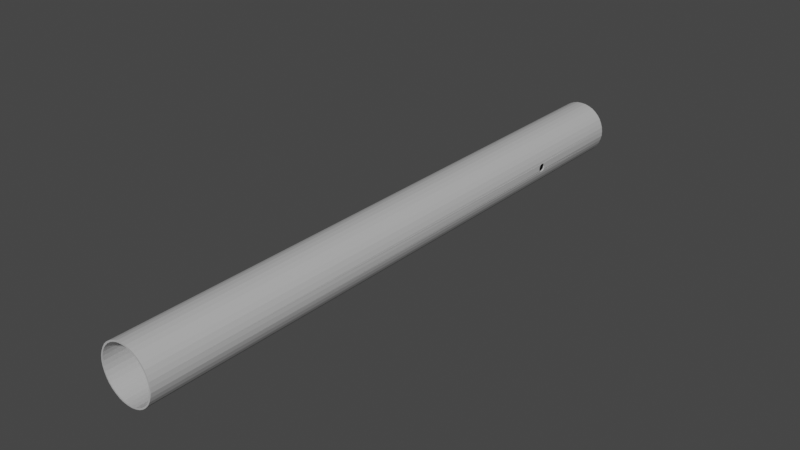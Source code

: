 # Source: tube.blend  (saved by Blender 3.1.7; exported with 4.5.12 LTS)
import bpy
from mathutils import Matrix  # noqa: F401  (used for matrix-valued properties, if any)

bpy.ops.wm.read_factory_settings(use_empty=True)
scene = bpy.context.scene
scene.name = 'Scene'

# ---- collections
col_collection = bpy.data.collections.new('Collection'); scene.collection.children.link(col_collection)

# ---- materials (node trees are filled in below, after node groups)
mat_material_001 = bpy.data.materials.new('Material.001')
mat_material_001.use_transparent_shadow = False

# ---- material node trees
mat_material_001.use_nodes = True; mat_material_001.node_tree.nodes.clear()
_N = mat_material_001.node_tree.nodes; _L = mat_material_001.node_tree.links
n0 = _N.new('ShaderNodeBsdfPrincipled'); n0.name = 'Principled BSDF'; n0.location = (10, 300)
n0.distribution = 'GGX'
n0.subsurface_method = 'RANDOM_WALK_SKIN'
n0.inputs[0].default_value = (0.4969, 0.4969, 0.4969, 1.0)
n0.inputs[3].default_value = 1.45
n0.inputs[27].default_value = (0.0, 0.0, 0.0, 1.0)
n0.inputs[28].default_value = 1.0
n1 = _N.new('ShaderNodeOutputMaterial'); n1.name = 'Material Output'; n1.location = (300, 300)
_L.new(n0.outputs[0], n1.inputs[0])
n1.is_active_output = True

# ---- world
world_world = bpy.data.worlds.new('World'); scene.world = world_world
world_world.use_nodes = True; world_world.node_tree.nodes.clear()
_N = world_world.node_tree.nodes; _L = world_world.node_tree.links
n0 = _N.new('ShaderNodeOutputWorld'); n0.name = 'World Output'; n0.location = (300, 300)
n1 = _N.new('ShaderNodeBackground'); n1.name = 'Background'; n1.location = (10, 300)
n1.inputs[0].default_value = (0.05088, 0.05088, 0.05088, 1.0)
_L.new(n1.outputs[0], n0.inputs[0])
n0.is_active_output = True
world_world.color = (0.05088, 0.05088, 0.05088)
world_world.use_sun_shadow = False
world_world.sun_shadow_jitter_overblur = 0.0

# ---- meshes
me_assem1___tube_1 = bpy.data.meshes.new('Assem1 - tube-1')
me_assem1___tube_1.from_pydata([(199.1, 426.5, 247.6), (199.3, 426.5, 247.1), (197.7, 426.5, 247.0), (197.8, 426.5, 246.6), (196.2, 426.5, 246.8), (196.2, 426.5, 246.3), (194.6, 426.5, 246.8), (194.6, 426.5, 246.3), (193.1, 426.5, 247.0), (193.0, 426.5, 246.5), (191.7, 426.5, 247.5), (191.5, 426.5, 247.0), (190.3, 426.5, 248.2), (190.1, 426.5, 247.8), (189.1, 426.5, 249.2), (188.8, 426.5, 248.8), (188.1, 426.5, 250.3), (187.7, 426.5, 250.0), (187.3, 426.5, 251.6), (186.9, 426.5, 251.4), (186.7, 426.5, 253.0), (186.3, 426.5, 252.9), (186.4, 426.5, 254.5), (185.9, 426.5, 254.5), (186.3, 426.5, 256.0), (185.8, 426.5, 256.1), (186.5, 426.5, 257.6), (186.0, 426.5, 257.7), (186.9, 426.5, 259.0), (186.5, 426.5, 259.2), (187.6, 426.5, 260.4), (187.2, 426.5, 260.6), (188.5, 426.5, 261.6), (188.1, 426.5, 262.0), (189.6, 426.5, 262.7), (189.3, 426.5, 263.1), (190.9, 426.5, 263.6), (190.6, 426.5, 264.0), (192.3, 426.5, 264.2), (192.1, 426.5, 264.7), (193.7, 426.5, 264.6), (193.6, 426.5, 265.1), (195.2, 426.5, 264.7), (195.2, 426.5, 265.2), (196.8, 426.5, 264.6), (196.8, 426.5, 265.1), (198.2, 426.5, 264.2), (198.4, 426.5, 264.7), (199.6, 426.5, 263.6), (199.9, 426.5, 264.1), (200.9, 426.5, 262.8), (201.2, 426.5, 263.2), (202.0, 426.5, 261.7), (202.4, 426.5, 262.1), (202.9, 426.5, 260.5), (203.4, 426.5, 260.8), (203.6, 426.5, 259.2), (204.1, 426.5, 259.3), (204.1, 426.5, 257.7), (204.6, 426.5, 257.8), (204.3, 426.5, 256.2), (204.8, 426.5, 256.2), (204.3, 426.5, 255.4), (204.8, 426.5, 255.4), (204.3, 426.5, 254.7), (204.8, 426.5, 254.6), (203.9, 426.5, 253.2), (204.4, 426.5, 253.0), (203.4, 426.5, 251.7), (203.8, 426.5, 251.5), (202.6, 426.5, 250.4), (203.0, 426.5, 250.1), (201.6, 426.5, 249.3), (201.9, 426.5, 248.9), (200.4, 426.5, 248.3), (200.7, 426.5, 247.9), (204.3, 216.5, 255.4), (204.8, 216.5, 255.4), (204.3, 216.5, 256.2), (204.8, 216.5, 256.2), (204.1, 216.5, 257.7), (204.6, 216.5, 257.8), (203.6, 216.5, 259.2), (204.1, 216.5, 259.3), (202.9, 216.5, 260.5), (203.4, 216.5, 260.8), (202.0, 216.5, 261.7), (202.4, 216.5, 262.1), (200.9, 216.5, 262.8), (201.2, 216.5, 263.2), (199.6, 216.5, 263.6), (199.9, 216.5, 264.1), (198.2, 216.5, 264.2), (198.4, 216.5, 264.7), (196.8, 216.5, 264.6), (196.8, 216.5, 265.1), (195.2, 216.5, 264.7), (195.2, 216.5, 265.2), (193.7, 216.5, 264.6), (193.6, 216.5, 265.1), (192.3, 216.5, 264.2), (192.1, 216.5, 264.7), (190.9, 216.5, 263.6), (190.6, 216.5, 264.0), (189.6, 216.5, 262.7), (189.3, 216.5, 263.1), (188.5, 216.5, 261.6), (188.1, 216.5, 262.0), (187.6, 216.5, 260.4), (187.2, 216.5, 260.6), (186.9, 216.5, 259.0), (186.5, 216.5, 259.2), (186.5, 216.5, 257.6), (186.0, 216.5, 257.7), (186.3, 216.5, 256.0), (185.8, 216.5, 256.1), (186.4, 216.5, 254.5), (185.9, 216.5, 254.5), (186.7, 216.5, 253.0), (186.3, 216.5, 252.9), (187.3, 216.5, 251.6), (186.9, 216.5, 251.4), (188.1, 216.5, 250.3), (187.7, 216.5, 250.0), (189.1, 216.5, 249.2), (188.8, 216.5, 248.8), (190.3, 216.5, 248.2), (190.1, 216.5, 247.8), (191.7, 216.5, 247.5), (191.5, 216.5, 247.0), (193.1, 216.5, 247.0), (193.0, 216.5, 246.5), (194.6, 216.5, 246.8), (194.6, 216.5, 246.3), (196.2, 216.5, 246.8), (196.2, 216.5, 246.3), (197.7, 216.5, 247.0), (197.8, 216.5, 246.6), (199.1, 216.5, 247.6), (199.3, 216.5, 247.1), (200.4, 216.5, 248.3), (200.7, 216.5, 247.9), (201.6, 216.5, 249.3), (201.9, 216.5, 248.9), (202.6, 216.5, 250.4), (203.0, 216.5, 250.1), (203.4, 216.5, 251.7), (203.8, 216.5, 251.5), (203.9, 216.5, 253.2), (204.4, 216.5, 253.0), (204.3, 216.5, 254.7), (204.8, 216.5, 254.6), (204.8, 387.9, 254.9), (204.8, 387.7, 254.6), (204.6, 386.7, 253.9), (204.6, 386.5, 253.9), (204.7, 387.4, 254.2), (204.7, 387.2, 254.1), (204.7, 387.0, 254.0), (204.7, 387.6, 254.4), (204.6, 386.2, 253.9), (204.7, 386.0, 254.0), (204.7, 385.7, 254.1), (204.7, 385.5, 254.2), (204.8, 387.7, 256.2), (204.8, 387.8, 256.1), (204.8, 387.9, 255.8), (204.8, 388.0, 255.6), (204.8, 388.0, 255.3), (204.8, 387.9, 255.1), (204.8, 386.1, 256.9), (204.7, 386.3, 256.9), (204.8, 385.4, 256.5), (204.8, 385.6, 256.7), (204.8, 385.9, 256.8), (204.7, 386.6, 256.9), (204.8, 386.8, 256.9), (204.8, 387.1, 256.8), (204.8, 387.3, 256.7), (204.8, 387.5, 256.5), (204.8, 387.7, 256.3), (204.7, 385.3, 254.4), (204.8, 385.2, 254.6), (204.8, 385.1, 254.9), (204.8, 385.0, 255.1), (204.8, 385.0, 255.3), (204.8, 385.0, 255.6), (204.8, 385.0, 255.8), (204.8, 385.1, 256.1), (204.8, 385.2, 256.2), (204.8, 385.3, 256.3), (185.9, 386.2, 254.6), (185.9, 386.5, 254.6), (185.9, 385.5, 254.9), (185.9, 385.7, 254.7), (185.9, 386.0, 254.6), (185.8, 385.0, 255.7), (185.8, 385.1, 255.5), (185.8, 385.2, 255.3), (185.8, 385.3, 255.1), (185.9, 386.7, 254.6), (185.9, 387.0, 254.6), (185.9, 387.2, 254.7), (185.9, 387.4, 254.9), (185.8, 387.6, 255.1), (185.8, 387.7, 255.3), (185.8, 387.9, 255.5), (185.8, 387.9, 255.7), (186.0, 386.6, 257.5), (186.0, 386.3, 257.5), (185.9, 387.3, 257.3), (186.0, 387.1, 257.4), (186.0, 386.8, 257.5), (185.8, 388.0, 256.0), (185.8, 388.0, 256.1), (185.8, 388.0, 256.3), (185.8, 387.9, 256.5), (185.9, 387.8, 256.7), (185.9, 387.7, 257.0), (185.9, 387.5, 257.1), (186.0, 385.9, 257.4), (185.9, 385.6, 257.3), (185.9, 385.4, 257.1), (185.9, 385.3, 257.0), (185.9, 385.1, 256.7), (185.8, 385.0, 256.5), (185.8, 385.0, 256.3), (185.8, 385.0, 256.1), (185.8, 385.0, 256.0), (186.0, 386.1, 257.5), (204.3, 387.8, 256.1), (204.3, 387.8, 256.2), (204.3, 385.1, 254.9), (204.3, 385.2, 254.6), (204.2, 385.5, 254.3), (204.2, 385.7, 254.1), (204.2, 386.0, 254.0), (204.1, 386.2, 254.0), (204.2, 385.3, 254.4), (204.1, 386.5, 253.9), (204.1, 386.7, 254.0), (204.2, 387.2, 254.1), (204.2, 387.4, 254.3), (204.2, 387.0, 254.0), (204.3, 385.0, 255.6), (204.3, 385.0, 255.4), (204.3, 385.0, 255.1), (204.3, 385.2, 256.2), (204.3, 385.1, 256.1), (204.3, 385.0, 255.9), (204.2, 386.8, 256.9), (204.2, 386.6, 256.9), (204.3, 387.5, 256.5), (204.3, 387.3, 256.7), (204.3, 387.1, 256.8), (204.3, 387.7, 256.3), (204.2, 386.1, 256.9), (204.2, 386.3, 256.9), (204.3, 385.9, 256.8), (204.3, 385.6, 256.7), (204.3, 385.4, 256.5), (204.3, 385.3, 256.3), (204.2, 387.6, 254.4), (204.3, 387.7, 254.6), (204.3, 387.9, 254.9), (204.3, 387.9, 255.1), (204.3, 388.0, 255.4), (204.3, 388.0, 255.6), (204.3, 387.9, 255.9), (186.5, 385.9, 257.4), (186.5, 386.1, 257.5), (186.5, 385.6, 257.3), (186.4, 385.0, 256.5), (186.4, 385.1, 256.7), (186.4, 385.3, 256.9), (186.4, 385.4, 257.1), (186.5, 386.8, 257.5), (186.5, 386.6, 257.5), (186.5, 386.3, 257.5), (186.5, 387.1, 257.4), (186.5, 387.3, 257.3), (186.4, 387.5, 257.1), (186.4, 387.7, 256.9), (186.4, 387.8, 256.7), (186.4, 387.9, 256.5), (186.4, 387.4, 254.9), (186.4, 387.2, 254.7), (186.4, 387.0, 254.6), (186.4, 386.7, 254.6), (186.3, 388.0, 256.2), (186.3, 388.0, 256.0), (186.3, 388.0, 256.0), (186.3, 387.9, 255.7), (186.3, 387.9, 255.5), (186.3, 387.7, 255.3), (186.3, 387.6, 255.1), (186.4, 386.5, 254.5), (186.4, 386.2, 254.6), (186.4, 386.0, 254.6), (186.4, 385.7, 254.7), (186.4, 385.5, 254.9), (186.3, 385.3, 255.1), (186.3, 385.2, 255.3), (186.3, 385.1, 255.5), (186.3, 385.0, 255.7), (186.3, 385.0, 256.0), (186.3, 385.0, 256.0), (186.3, 385.0, 256.2)], [], [(0, 1, 2), (2, 1, 3), (2, 3, 4), (4, 3, 5), (4, 5, 6), (6, 5, 7), (6, 7, 8), (8, 7, 9), (8, 9, 10), (10, 9, 11), (10, 11, 12), (12, 11, 13), (12, 13, 14), (14, 13, 15), (14, 15, 16), (16, 15, 17), (16, 17, 18), (18, 17, 19), (18, 19, 20), (20, 19, 21), (20, 21, 22), (22, 21, 23), (22, 23, 24), (24, 23, 25), (24, 25, 26), (26, 25, 27), (26, 27, 28), (28, 27, 29), (28, 29, 30), (30, 29, 31), (30, 31, 32), (32, 31, 33), (32, 33, 34), (34, 33, 35), (34, 35, 36), (36, 35, 37), (36, 37, 38), (38, 37, 39), (38, 39, 40), (40, 39, 41), (40, 41, 42), (42, 41, 43), (42, 43, 44), (44, 43, 45), (44, 45, 46), (46, 45, 47), (46, 47, 48), (48, 47, 49), (48, 49, 50), (50, 49, 51), (50, 51, 52), (52, 51, 53), (52, 53, 54), (54, 53, 55), (54, 55, 56), (56, 55, 57), (56, 57, 58), (58, 57, 59), (58, 59, 60), (60, 59, 61), (60, 61, 62), (62, 61, 63), (62, 63, 64), (64, 63, 65), (64, 65, 66), (66, 65, 67), (66, 67, 68), (68, 67, 69), (68, 69, 70), (70, 69, 71), (70, 71, 72), (72, 71, 73), (72, 73, 74), (74, 73, 75), (74, 75, 0), (0, 75, 1), (76, 77, 78), (78, 77, 79), (78, 79, 80), (80, 79, 81), (80, 81, 82), (82, 81, 83), (82, 83, 84), (84, 83, 85), (84, 85, 86), (86, 85, 87), (86, 87, 88), (88, 87, 89), (88, 89, 90), (90, 89, 91), (90, 91, 92), (92, 91, 93), (92, 93, 94), (94, 93, 95), (94, 95, 96), (96, 95, 97), (96, 97, 98), (98, 97, 99), (98, 99, 100), (100, 99, 101), (100, 101, 102), (102, 101, 103), (102, 103, 104), (104, 103, 105), (104, 105, 106), (106, 105, 107), (106, 107, 108), (108, 107, 109), (108, 109, 110), (110, 109, 111), (110, 111, 112), (112, 111, 113), (112, 113, 114), (114, 113, 115), (114, 115, 116), (116, 115, 117), (116, 117, 118), (118, 117, 119), (118, 119, 120), (120, 119, 121), (120, 121, 122), (122, 121, 123), (122, 123, 124), (124, 123, 125), (124, 125, 126), (126, 125, 127), (126, 127, 128), (128, 127, 129), (128, 129, 130), (130, 129, 131), (130, 131, 132), (132, 131, 133), (132, 133, 134), (134, 133, 135), (134, 135, 136), (136, 135, 137), (136, 137, 138), (138, 137, 139), (138, 139, 140), (140, 139, 141), (140, 141, 142), (142, 141, 143), (142, 143, 144), (144, 143, 145), (144, 145, 146), (146, 145, 147), (146, 147, 148), (148, 147, 149), (148, 149, 150), (150, 149, 151), (150, 151, 76), (76, 151, 77), (152, 153, 65), (154, 155, 67), (156, 157, 67), (67, 157, 158), (67, 158, 154), (65, 153, 67), (67, 153, 159), (67, 159, 156), (149, 160, 161), (149, 161, 151), (151, 161, 162), (151, 162, 163), (61, 164, 165), (165, 166, 61), (61, 166, 167), (61, 167, 63), (63, 167, 168), (63, 168, 65), (65, 168, 169), (65, 169, 152), (170, 171, 81), (172, 173, 81), (81, 173, 174), (81, 174, 170), (171, 175, 59), (59, 175, 176), (59, 176, 61), (61, 176, 177), (61, 177, 178), (178, 179, 61), (61, 179, 180), (61, 180, 164), (163, 181, 151), (151, 181, 182), (151, 182, 77), (77, 182, 79), (79, 182, 183), (79, 183, 184), (184, 185, 79), (79, 185, 186), (79, 186, 187), (187, 188, 79), (79, 188, 189), (79, 189, 81), (81, 189, 190), (81, 190, 172), (191, 192, 117), (193, 194, 117), (117, 194, 195), (117, 195, 191), (117, 196, 197), (197, 198, 117), (117, 198, 199), (117, 199, 193), (25, 200, 201), (201, 202, 25), (25, 202, 203), (25, 203, 204), (204, 205, 25), (25, 205, 206), (25, 206, 207), (208, 209, 27), (210, 211, 27), (27, 211, 212), (27, 212, 208), (207, 213, 25), (25, 213, 214), (25, 214, 27), (214, 215, 27), (27, 215, 216), (27, 216, 217), (217, 218, 27), (27, 218, 219), (27, 219, 210), (220, 221, 115), (115, 221, 222), (222, 223, 115), (115, 223, 224), (115, 224, 225), (225, 226, 115), (115, 226, 227), (115, 227, 117), (117, 227, 228), (117, 228, 196), (171, 59, 81), (81, 59, 57), (81, 57, 83), (83, 57, 55), (83, 55, 85), (85, 55, 53), (85, 53, 87), (87, 53, 51), (87, 51, 89), (89, 51, 49), (89, 49, 91), (91, 49, 47), (91, 47, 93), (93, 47, 45), (93, 45, 95), (95, 45, 43), (95, 43, 97), (97, 43, 41), (97, 41, 99), (99, 41, 39), (99, 39, 101), (101, 39, 37), (101, 37, 103), (103, 37, 35), (103, 35, 105), (105, 35, 33), (105, 33, 107), (107, 33, 31), (107, 31, 109), (109, 31, 29), (109, 29, 111), (111, 29, 27), (111, 27, 113), (113, 27, 209), (113, 209, 115), (115, 209, 229), (115, 229, 220), (200, 25, 192), (192, 25, 23), (192, 23, 117), (117, 23, 21), (117, 21, 119), (119, 21, 19), (119, 19, 121), (121, 19, 17), (121, 17, 123), (123, 17, 15), (123, 15, 125), (125, 15, 13), (125, 13, 127), (127, 13, 11), (127, 11, 129), (129, 11, 9), (129, 9, 131), (131, 9, 7), (131, 7, 133), (133, 7, 5), (133, 5, 135), (135, 5, 3), (135, 3, 137), (137, 3, 1), (137, 1, 139), (139, 1, 75), (139, 75, 141), (141, 75, 73), (141, 73, 143), (143, 73, 71), (143, 71, 145), (145, 71, 69), (145, 69, 147), (147, 69, 67), (147, 67, 149), (149, 67, 155), (149, 155, 160), (230, 231, 60), (232, 233, 150), (234, 235, 148), (148, 235, 236), (148, 236, 237), (150, 233, 148), (148, 233, 238), (148, 238, 234), (66, 239, 240), (241, 242, 64), (66, 240, 64), (64, 240, 243), (64, 243, 241), (244, 245, 150), (150, 245, 246), (150, 246, 232), (247, 248, 150), (150, 248, 249), (150, 249, 244), (250, 251, 58), (252, 253, 58), (58, 253, 254), (58, 254, 250), (60, 231, 58), (58, 231, 255), (58, 255, 252), (256, 78, 257), (257, 78, 80), (256, 258, 78), (78, 258, 259), (78, 259, 260), (150, 76, 247), (247, 76, 78), (247, 78, 261), (261, 78, 260), (242, 262, 64), (64, 262, 263), (64, 263, 264), (264, 265, 64), (64, 265, 266), (64, 266, 62), (62, 266, 267), (62, 267, 60), (60, 267, 268), (60, 268, 230), (269, 270, 112), (269, 112, 271), (112, 272, 273), (273, 274, 112), (112, 274, 275), (112, 275, 271), (276, 24, 277), (277, 24, 26), (277, 26, 278), (276, 279, 24), (24, 279, 280), (24, 280, 281), (281, 282, 24), (24, 282, 283), (24, 283, 284), (285, 286, 22), (22, 286, 287), (22, 287, 288), (284, 289, 24), (24, 289, 290), (24, 290, 22), (290, 291, 22), (22, 291, 292), (22, 292, 293), (293, 294, 22), (22, 294, 295), (22, 295, 285), (116, 296, 114), (114, 296, 297), (114, 297, 298), (298, 299, 114), (114, 299, 300), (114, 300, 301), (301, 302, 114), (114, 302, 303), (114, 303, 304), (304, 305, 114), (114, 305, 306), (114, 306, 112), (112, 306, 307), (112, 307, 272), (288, 296, 22), (22, 296, 116), (22, 116, 20), (20, 116, 118), (20, 118, 18), (18, 118, 120), (18, 120, 16), (16, 120, 122), (16, 122, 14), (14, 122, 124), (14, 124, 12), (12, 124, 126), (12, 126, 10), (10, 126, 128), (10, 128, 8), (8, 128, 130), (8, 130, 6), (6, 130, 132), (6, 132, 4), (4, 132, 134), (4, 134, 2), (2, 134, 136), (2, 136, 0), (0, 136, 138), (0, 138, 74), (74, 138, 140), (74, 140, 72), (72, 140, 142), (72, 142, 70), (70, 142, 144), (70, 144, 68), (68, 144, 146), (68, 146, 66), (66, 146, 148), (66, 148, 239), (239, 148, 237), (251, 257, 58), (58, 257, 80), (58, 80, 56), (56, 80, 82), (56, 82, 54), (54, 82, 84), (54, 84, 52), (52, 84, 86), (52, 86, 50), (50, 86, 88), (50, 88, 48), (48, 88, 90), (48, 90, 46), (46, 90, 92), (46, 92, 44), (44, 92, 94), (44, 94, 42), (42, 94, 96), (42, 96, 40), (40, 96, 98), (40, 98, 38), (38, 98, 100), (38, 100, 36), (36, 100, 102), (36, 102, 34), (34, 102, 104), (34, 104, 32), (32, 104, 106), (32, 106, 30), (30, 106, 108), (30, 108, 28), (28, 108, 110), (28, 110, 26), (26, 110, 112), (26, 112, 278), (278, 112, 270), (248, 247, 189), (189, 247, 190), (247, 261, 190), (190, 261, 260), (190, 260, 172), (172, 260, 259), (172, 259, 173), (173, 259, 258), (173, 258, 174), (174, 258, 256), (174, 256, 170), (170, 256, 257), (170, 257, 171), (171, 257, 175), (257, 251, 175), (175, 251, 250), (175, 250, 176), (176, 250, 254), (176, 254, 177), (177, 254, 253), (177, 253, 178), (178, 253, 252), (178, 252, 179), (179, 252, 255), (179, 255, 180), (180, 255, 164), (164, 255, 231), (164, 231, 165), (189, 188, 248), (248, 188, 187), (248, 187, 249), (249, 187, 186), (249, 186, 244), (244, 186, 185), (244, 185, 245), (245, 185, 184), (245, 184, 246), (246, 184, 183), (246, 183, 232), (232, 183, 182), (232, 182, 233), (233, 182, 181), (233, 181, 238), (238, 181, 163), (238, 163, 234), (234, 163, 162), (234, 162, 235), (235, 162, 161), (235, 161, 236), (236, 161, 160), (236, 160, 237), (237, 160, 155), (237, 155, 239), (239, 155, 154), (239, 154, 240), (240, 154, 158), (240, 158, 243), (243, 158, 157), (243, 157, 241), (241, 157, 156), (241, 156, 242), (242, 156, 159), (242, 159, 262), (262, 159, 153), (262, 153, 263), (263, 153, 152), (263, 152, 264), (264, 152, 169), (264, 169, 265), (265, 169, 168), (265, 168, 266), (266, 168, 167), (266, 167, 267), (267, 167, 166), (267, 166, 268), (268, 166, 165), (268, 165, 230), (230, 165, 231), (291, 290, 214), (214, 290, 215), (209, 208, 277), (277, 208, 212), (277, 212, 276), (276, 212, 211), (276, 211, 279), (279, 211, 210), (279, 210, 280), (280, 210, 219), (280, 219, 281), (281, 219, 218), (281, 218, 282), (282, 218, 217), (282, 217, 283), (283, 217, 216), (283, 216, 284), (284, 216, 215), (284, 215, 289), (289, 215, 290), (277, 278, 209), (209, 278, 270), (209, 270, 229), (229, 270, 269), (229, 269, 220), (220, 269, 271), (220, 271, 221), (221, 271, 275), (221, 275, 222), (222, 275, 274), (222, 274, 223), (223, 274, 273), (223, 273, 224), (224, 273, 272), (224, 272, 225), (225, 272, 307), (225, 307, 226), (226, 307, 227), (227, 307, 306), (227, 306, 228), (214, 213, 291), (291, 213, 207), (291, 207, 292), (292, 207, 206), (292, 206, 293), (293, 206, 205), (293, 205, 294), (294, 205, 204), (294, 204, 295), (295, 204, 203), (295, 203, 285), (285, 203, 202), (285, 202, 286), (286, 202, 201), (286, 201, 287), (287, 201, 200), (287, 200, 288), (288, 200, 192), (288, 192, 296), (296, 192, 191), (296, 191, 297), (297, 191, 195), (297, 195, 298), (298, 195, 194), (298, 194, 299), (299, 194, 193), (299, 193, 300), (300, 193, 199), (300, 199, 301), (301, 199, 198), (301, 198, 302), (302, 198, 197), (302, 197, 303), (303, 197, 196), (303, 196, 304), (304, 196, 228), (304, 228, 305), (305, 228, 306)])
me_assem1___tube_1.materials.append(mat_material_001)
me_assem1___tube_1.use_remesh_fix_poles = True
me_assem1___tube_1.use_remesh_preserve_attributes = False
me_assem1___tube_1.update()

# ---- objects
ob_assem1___tube_1 = bpy.data.objects.new('Assem1 - tube-1', me_assem1___tube_1)

# ---- transforms, parenting, visibility, modifiers, constraints
ob_assem1___tube_1.location = (-190.1, -316.9, -242.1)

# ---- collection membership
scene.collection.objects.link(ob_assem1___tube_1)

# ---- scene / render settings (as saved in the file)
scene.frame_start = 1; scene.frame_end = 250; scene.frame_set(0)
scene.render.engine = 'BLENDER_EEVEE_NEXT'
scene.cycles.sampling_pattern = 'TABULATED_SOBOL'
scene.cycles.use_light_tree = False
scene.view_settings.view_transform = 'Filmic'
bpy.context.view_layer.update()

# ---- added for rendering (the .blend has no active camera and no usable light): camera, sun
cam_auto = bpy.data.cameras.new('AutoCamera')
cam_auto.lens = 50.0
cam_auto.sensor_width = 36.0
cam_auto.clip_end = 3437.66
ob_auto_camera = bpy.data.objects.new('AutoCamera', cam_auto)
scene.collection.objects.link(ob_auto_camera)
ob_auto_camera.location = (201.104, -230.496, 170.35)
ob_auto_camera.rotation_euler = (1.09748, -7.21219e-08, 0.694738)
scene.camera = ob_auto_camera
light_auto_sun = bpy.data.lights.new('AutoSun', 'SUN')
light_auto_sun.energy = 3.0
light_auto_sun.angle = 0.0523599
ob_auto_sun = bpy.data.objects.new('AutoSun', light_auto_sun)
scene.collection.objects.link(ob_auto_sun)
ob_auto_sun.rotation_euler = (0.872665, 0.174533, 0.523599)
bpy.context.view_layer.update()
